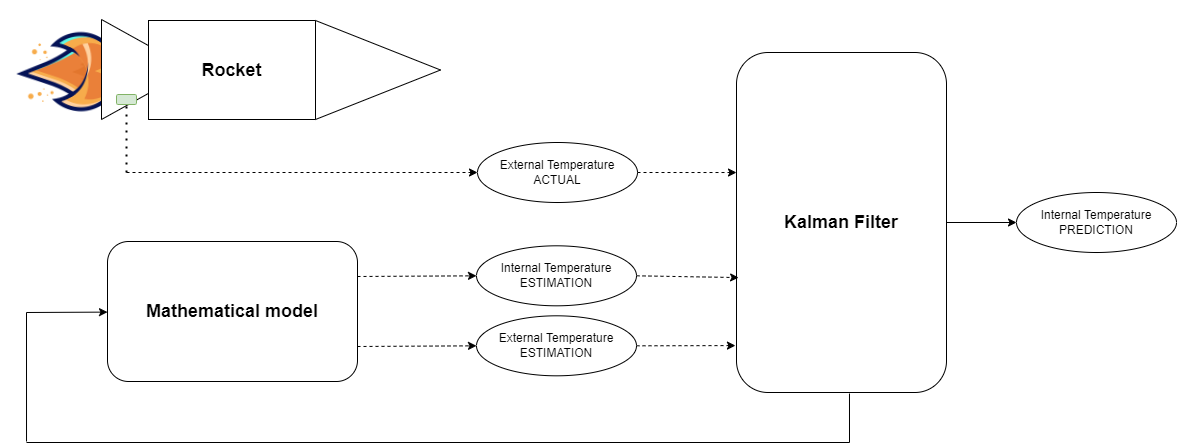

The diagram above was exported from draw.io. Its source (the exported page's mxGraphModel, read from the mxfile embedded in the PNG):
<mxGraphModel dx="1422" dy="804" grid="1" gridSize="10" guides="1" tooltips="1" connect="1" arrows="1" fold="1" page="1" pageScale="1" pageWidth="850" pageHeight="1100" math="0" shadow="0">
  <root>
    <mxCell id="0" />
    <mxCell id="1" parent="0" />
    <mxCell id="tk616xWFfDqbXabRSCIp-3" value="" style="group;rotation=90;container=1;" vertex="1" connectable="0" parent="1">
      <mxGeometry x="371.9954192818178" y="-80" width="140" height="436.6945807181821" as="geometry">
        <mxRectangle x="181.95812892272676" y="243.34729035909106" width="50" height="40" as="alternateBounds" />
      </mxGeometry>
    </mxCell>
    <mxCell id="tk616xWFfDqbXabRSCIp-4" value="" style="shape=image;html=1;verticalAlign=top;verticalLabelPosition=bottom;labelBackgroundColor=#ffffff;imageAspect=0;aspect=fixed;image=https://cdn4.iconfinder.com/data/icons/game-of-thrones-4/64/game_of_thrones_game_thrones_series_element_fire_flame_heat-128.png;rotation=-92;" vertex="1" parent="tk616xWFfDqbXabRSCIp-3">
      <mxGeometry x="-142" y="155" width="128" height="128" as="geometry" />
    </mxCell>
    <mxCell id="tk616xWFfDqbXabRSCIp-5" value="" style="triangle;whiteSpace=wrap;html=1;rotation=0;" vertex="1" parent="tk616xWFfDqbXabRSCIp-3">
      <mxGeometry x="-47" y="167" width="90" height="100" as="geometry" />
    </mxCell>
    <mxCell id="tk616xWFfDqbXabRSCIp-6" value="&lt;b&gt;&lt;font style=&quot;font-size: 18px&quot;&gt;Rocket&lt;/font&gt;&lt;/b&gt;" style="rounded=0;whiteSpace=wrap;html=1;rotation=0;" vertex="1" parent="tk616xWFfDqbXabRSCIp-3">
      <mxGeometry y="168" width="167" height="99" as="geometry" />
    </mxCell>
    <mxCell id="tk616xWFfDqbXabRSCIp-7" value="" style="triangle;whiteSpace=wrap;html=1;rotation=0;" vertex="1" parent="tk616xWFfDqbXabRSCIp-3">
      <mxGeometry x="167" y="168" width="125" height="99" as="geometry" />
    </mxCell>
    <mxCell id="tk616xWFfDqbXabRSCIp-8" value="" style="rounded=1;whiteSpace=wrap;html=1;fillColor=#d5e8d4;strokeColor=#82b366;rotation=90;" vertex="1" parent="tk616xWFfDqbXabRSCIp-3">
      <mxGeometry x="-27" y="237" width="10" height="20" as="geometry" />
    </mxCell>
    <mxCell id="tk616xWFfDqbXabRSCIp-9" value="&lt;font style=&quot;font-size: 18px&quot;&gt;&lt;b&gt;Mathematical model&lt;/b&gt;&lt;/font&gt;" style="rounded=1;whiteSpace=wrap;html=1;" vertex="1" parent="1">
      <mxGeometry x="331" y="309" width="250" height="140" as="geometry" />
    </mxCell>
    <mxCell id="tk616xWFfDqbXabRSCIp-10" value="External Temperature&lt;br&gt;ACTUAL" style="ellipse;whiteSpace=wrap;html=1;" vertex="1" parent="1">
      <mxGeometry x="701" y="210" width="160" height="60" as="geometry" />
    </mxCell>
    <mxCell id="tk616xWFfDqbXabRSCIp-11" value="" style="endArrow=none;dashed=1;html=1;dashPattern=1 3;strokeWidth=2;rounded=0;entryX=1;entryY=0.5;entryDx=0;entryDy=0;" edge="1" parent="1" target="tk616xWFfDqbXabRSCIp-8">
      <mxGeometry width="50" height="50" relative="1" as="geometry">
        <mxPoint x="350" y="240" as="sourcePoint" />
        <mxPoint x="450" y="260" as="targetPoint" />
      </mxGeometry>
    </mxCell>
    <mxCell id="tk616xWFfDqbXabRSCIp-12" value="" style="endArrow=classic;html=1;rounded=0;entryX=0;entryY=0.5;entryDx=0;entryDy=0;dashed=1;" edge="1" parent="1" target="tk616xWFfDqbXabRSCIp-10">
      <mxGeometry width="50" height="50" relative="1" as="geometry">
        <mxPoint x="350" y="240" as="sourcePoint" />
        <mxPoint x="450" y="260" as="targetPoint" />
      </mxGeometry>
    </mxCell>
    <mxCell id="tk616xWFfDqbXabRSCIp-13" value="Internal Temperature&lt;br&gt;ESTIMATION" style="ellipse;whiteSpace=wrap;html=1;" vertex="1" parent="1">
      <mxGeometry x="700" y="313.31" width="160" height="60" as="geometry" />
    </mxCell>
    <mxCell id="tk616xWFfDqbXabRSCIp-14" value="External Temperature&lt;br&gt;ESTIMATION" style="ellipse;whiteSpace=wrap;html=1;" vertex="1" parent="1">
      <mxGeometry x="700" y="383.31" width="160" height="60" as="geometry" />
    </mxCell>
    <mxCell id="tk616xWFfDqbXabRSCIp-15" value="" style="endArrow=classic;html=1;rounded=0;dashed=1;exitX=1;exitY=0.25;exitDx=0;exitDy=0;entryX=0;entryY=0.5;entryDx=0;entryDy=0;" edge="1" parent="1" source="tk616xWFfDqbXabRSCIp-9" target="tk616xWFfDqbXabRSCIp-13">
      <mxGeometry width="50" height="50" relative="1" as="geometry">
        <mxPoint x="750" y="290" as="sourcePoint" />
        <mxPoint x="800" y="240" as="targetPoint" />
      </mxGeometry>
    </mxCell>
    <mxCell id="tk616xWFfDqbXabRSCIp-16" value="" style="endArrow=classic;html=1;rounded=0;dashed=1;exitX=1;exitY=0.75;exitDx=0;exitDy=0;entryX=0;entryY=0.5;entryDx=0;entryDy=0;" edge="1" parent="1" source="tk616xWFfDqbXabRSCIp-9" target="tk616xWFfDqbXabRSCIp-14">
      <mxGeometry width="50" height="50" relative="1" as="geometry">
        <mxPoint x="590" y="358.3275000000001" as="sourcePoint" />
        <mxPoint x="840" y="360" as="targetPoint" />
      </mxGeometry>
    </mxCell>
    <mxCell id="tk616xWFfDqbXabRSCIp-17" value="&lt;b&gt;&lt;font style=&quot;font-size: 18px&quot;&gt;Kalman Filter&lt;/font&gt;&lt;/b&gt;" style="rounded=1;whiteSpace=wrap;html=1;" vertex="1" parent="1">
      <mxGeometry x="960" y="120" width="210" height="340" as="geometry" />
    </mxCell>
    <mxCell id="tk616xWFfDqbXabRSCIp-18" value="" style="endArrow=classic;html=1;rounded=0;dashed=1;exitX=1;exitY=0.5;exitDx=0;exitDy=0;entryX=0.01;entryY=0.662;entryDx=0;entryDy=0;entryPerimeter=0;" edge="1" parent="1" source="tk616xWFfDqbXabRSCIp-13" target="tk616xWFfDqbXabRSCIp-17">
      <mxGeometry width="50" height="50" relative="1" as="geometry">
        <mxPoint x="750" y="290" as="sourcePoint" />
        <mxPoint x="800" y="240" as="targetPoint" />
      </mxGeometry>
    </mxCell>
    <mxCell id="tk616xWFfDqbXabRSCIp-20" value="" style="endArrow=classic;html=1;rounded=0;dashed=1;exitX=1;exitY=0.5;exitDx=0;exitDy=0;entryX=-0.005;entryY=0.862;entryDx=0;entryDy=0;entryPerimeter=0;" edge="1" parent="1" source="tk616xWFfDqbXabRSCIp-14" target="tk616xWFfDqbXabRSCIp-17">
      <mxGeometry width="50" height="50" relative="1" as="geometry">
        <mxPoint x="870" y="353.30999999999995" as="sourcePoint" />
        <mxPoint x="957" y="362" as="targetPoint" />
      </mxGeometry>
    </mxCell>
    <mxCell id="tk616xWFfDqbXabRSCIp-21" value="" style="endArrow=classic;html=1;rounded=0;dashed=1;exitX=1;exitY=0.5;exitDx=0;exitDy=0;entryX=0;entryY=0.353;entryDx=0;entryDy=0;entryPerimeter=0;" edge="1" parent="1" source="tk616xWFfDqbXabRSCIp-10" target="tk616xWFfDqbXabRSCIp-17">
      <mxGeometry width="50" height="50" relative="1" as="geometry">
        <mxPoint x="870" y="353.30999999999995" as="sourcePoint" />
        <mxPoint x="972.0999999999999" y="355.0999999999999" as="targetPoint" />
      </mxGeometry>
    </mxCell>
    <mxCell id="tk616xWFfDqbXabRSCIp-26" value="" style="endArrow=none;html=1;rounded=0;exitX=0.538;exitY=1.003;exitDx=0;exitDy=0;exitPerimeter=0;" edge="1" parent="1" source="tk616xWFfDqbXabRSCIp-17">
      <mxGeometry width="50" height="50" relative="1" as="geometry">
        <mxPoint x="750" y="320" as="sourcePoint" />
        <mxPoint x="1073" y="510" as="targetPoint" />
      </mxGeometry>
    </mxCell>
    <mxCell id="tk616xWFfDqbXabRSCIp-27" value="" style="endArrow=none;html=1;rounded=0;" edge="1" parent="1">
      <mxGeometry width="50" height="50" relative="1" as="geometry">
        <mxPoint x="250" y="510" as="sourcePoint" />
        <mxPoint x="1073" y="510" as="targetPoint" />
      </mxGeometry>
    </mxCell>
    <mxCell id="tk616xWFfDqbXabRSCIp-28" value="" style="endArrow=none;html=1;rounded=0;" edge="1" parent="1">
      <mxGeometry width="50" height="50" relative="1" as="geometry">
        <mxPoint x="250" y="380" as="sourcePoint" />
        <mxPoint x="250.01999999999998" y="508.98" as="targetPoint" />
      </mxGeometry>
    </mxCell>
    <mxCell id="tk616xWFfDqbXabRSCIp-29" value="" style="endArrow=classic;html=1;rounded=0;" edge="1" parent="1" target="tk616xWFfDqbXabRSCIp-9">
      <mxGeometry width="50" height="50" relative="1" as="geometry">
        <mxPoint x="250" y="380" as="sourcePoint" />
        <mxPoint x="800" y="270" as="targetPoint" />
      </mxGeometry>
    </mxCell>
    <mxCell id="tk616xWFfDqbXabRSCIp-30" value="Internal Temperature&lt;br&gt;PREDICTION" style="ellipse;whiteSpace=wrap;html=1;" vertex="1" parent="1">
      <mxGeometry x="1240" y="260" width="160" height="60" as="geometry" />
    </mxCell>
    <mxCell id="tk616xWFfDqbXabRSCIp-31" value="" style="endArrow=classic;html=1;rounded=0;exitX=1;exitY=0.5;exitDx=0;exitDy=0;entryX=0;entryY=0.5;entryDx=0;entryDy=0;" edge="1" parent="1" source="tk616xWFfDqbXabRSCIp-17" target="tk616xWFfDqbXabRSCIp-30">
      <mxGeometry width="50" height="50" relative="1" as="geometry">
        <mxPoint x="750" y="320" as="sourcePoint" />
        <mxPoint x="800" y="270" as="targetPoint" />
      </mxGeometry>
    </mxCell>
  </root>
</mxGraphModel>